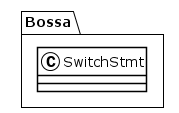

The diagram above was rendered by PlantUML. Its source (embedded in the PNG):
@startuml
!theme plain
package Bossa {
class SwitchStmt {
}
}
@enduml